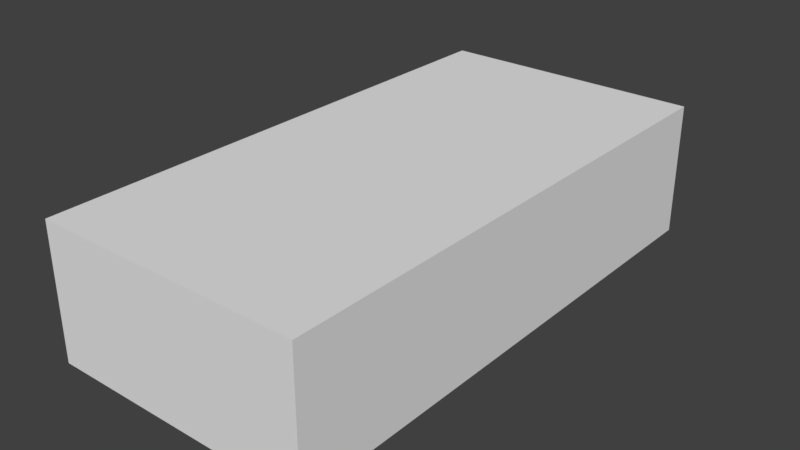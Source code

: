 # Source: generator.blend  (saved by Blender 2.93.20; exported with 4.5.12 LTS)
import bpy
from mathutils import Matrix  # noqa: F401  (used for matrix-valued properties, if any)

bpy.ops.wm.read_factory_settings(use_empty=True)
scene = bpy.context.scene
scene.name = 'Scene'

# ---- collections
col_collection_1 = bpy.data.collections.new('Collection 1'); scene.collection.children.link(col_collection_1)
col_ttd = bpy.data.collections.new('TTD'); scene.collection.children.link(col_ttd)

# ---- materials (node trees are filled in below, after node groups)
mat_material = bpy.data.materials.new('Material')
mat_material.alpha_threshold = 0.0
mat_material.use_transparent_shadow = False
mat_material.roughness = 0.5
mat_material.line_color = (0.0, 0.0, 0.0, 1.0)

# ---- material node trees

# ---- world
world_world = bpy.data.worlds.new('World'); scene.world = world_world
world_world.color = (0.05088, 0.05088, 0.05088)
world_world.use_sun_shadow = False
world_world.sun_shadow_jitter_overblur = 0.0
world_world.cycles.sampling_method = 'MANUAL'

# ---- meshes
me_cube = bpy.data.meshes.new('Cube')
me_cube.from_pydata([(1.5, 2.5, 0.0), (1.5, -1.5, 0.0), (-0.5, -1.5, 0.0), (-0.5, 2.5, 0.0), (1.5, 2.5, 1.0), (1.5, -1.5, 1.0), (-0.5, -1.5, 1.0), (-0.5, 2.5, 1.0)], [], [(0, 1, 2, 3), (4, 7, 6, 5), (0, 4, 5, 1), (1, 5, 6, 2), (2, 6, 7, 3), (4, 0, 3, 7)])
me_cube.materials.append(mat_material)
me_cube.use_remesh_preserve_volume = False
me_cube.use_remesh_preserve_attributes = False
me_cube.use_mirror_vertex_groups = False
me_cube.update()

# ---- objects
ob_cube = bpy.data.objects.new('Cube', me_cube)

# ---- transforms, parenting, visibility, modifiers, constraints
ob_cube.location = (0.0, 0.0, 0.0)
ob_cube.lock_rotations_4d = False
ob_cube.empty_display_type = 'ARROWS'
ob_cube.lineart.crease_threshold = 0.0

# ---- collection membership
col_collection_1.objects.link(ob_cube)
col_ttd.objects.link(ob_cube)

# ---- scene / render settings (as saved in the file)
scene.frame_start = 1; scene.frame_end = 250; scene.frame_set(1)
scene.render.engine = 'BLENDER_EEVEE_NEXT'
scene.render.resolution_percentage = 50
scene.render.dither_intensity = 0.0
scene.cycles.use_denoising = False
scene.cycles.samples = 128
scene.cycles.sampling_pattern = 'TABULATED_SOBOL'
scene.cycles.use_adaptive_sampling = False
scene.cycles.use_light_tree = False
scene.cycles.blur_glossy = 0.0
scene.cycles.sample_clamp_indirect = 0.0
scene.view_settings.view_transform = 'Standard'
bpy.context.view_layer.update()

# ---- added for rendering (the .blend has no active camera and no usable light): camera, sun
cam_auto = bpy.data.cameras.new('AutoCamera')
cam_auto.lens = 50.0
cam_auto.sensor_width = 36.0
cam_auto.clip_end = 1000.0
ob_auto_camera = bpy.data.objects.new('AutoCamera', cam_auto)
scene.collection.objects.link(ob_auto_camera)
ob_auto_camera.location = (4.73991, -4.5879, 3.89193)
ob_auto_camera.rotation_euler = (1.09748, -7.21219e-08, 0.694738)
scene.camera = ob_auto_camera
light_auto_sun = bpy.data.lights.new('AutoSun', 'SUN')
light_auto_sun.energy = 3.0
light_auto_sun.angle = 0.0523599
ob_auto_sun = bpy.data.objects.new('AutoSun', light_auto_sun)
scene.collection.objects.link(ob_auto_sun)
ob_auto_sun.rotation_euler = (0.872665, 0.174533, 0.523599)
bpy.context.view_layer.update()
